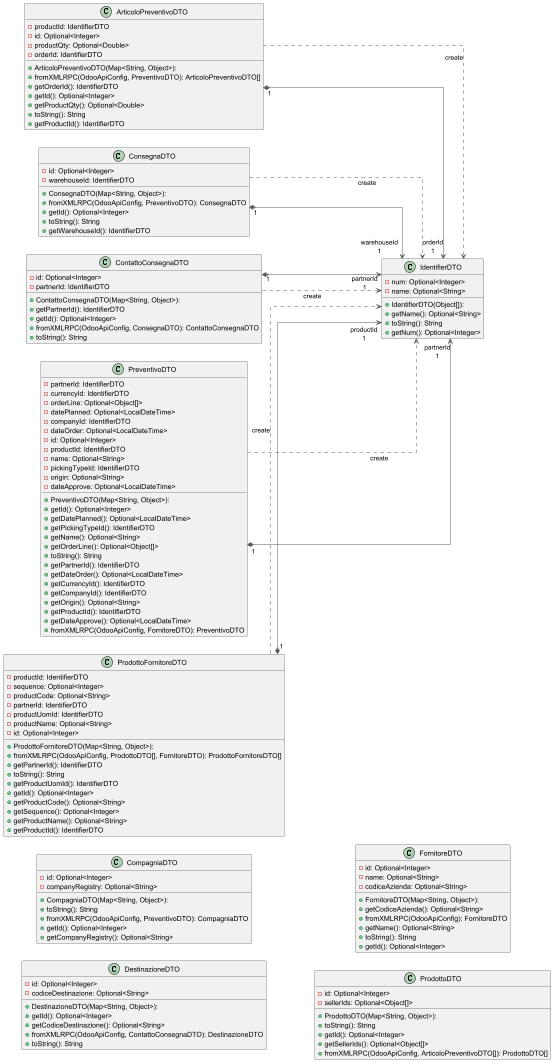

The diagram above was rendered by PlantUML. Its source (embedded in the PNG):
@startuml

left to right direction
skinparam linetype ortho

class ArticoloPreventivoDTO {
  + ArticoloPreventivoDTO(Map<String, Object>): 
  - productId: IdentifierDTO
  - id: Optional<Integer>
  - productQty: Optional<Double>
  - orderId: IdentifierDTO
  + fromXMLRPC(OdooApiConfig, PreventivoDTO): ArticoloPreventivoDTO[]
  + getOrderId(): IdentifierDTO
  + getId(): Optional<Integer>
  + getProductQty(): Optional<Double>
  + toString(): String
  + getProductId(): IdentifierDTO
}
class CompagniaDTO {
  + CompagniaDTO(Map<String, Object>): 
  - id: Optional<Integer>
  - companyRegistry: Optional<String>
  + toString(): String
  + fromXMLRPC(OdooApiConfig, PreventivoDTO): CompagniaDTO
  + getId(): Optional<Integer>
  + getCompanyRegistry(): Optional<String>
}
class ConsegnaDTO {
  + ConsegnaDTO(Map<String, Object>): 
  - id: Optional<Integer>
  - warehouseId: IdentifierDTO
  + fromXMLRPC(OdooApiConfig, PreventivoDTO): ConsegnaDTO
  + getId(): Optional<Integer>
  + toString(): String
  + getWarehouseId(): IdentifierDTO
}
class ContattoConsegnaDTO {
  + ContattoConsegnaDTO(Map<String, Object>): 
  - id: Optional<Integer>
  - partnerId: IdentifierDTO
  + getPartnerId(): IdentifierDTO
  + getId(): Optional<Integer>
  + fromXMLRPC(OdooApiConfig, ConsegnaDTO): ContattoConsegnaDTO
  + toString(): String
}
class DestinazioneDTO {
  + DestinazioneDTO(Map<String, Object>): 
  - id: Optional<Integer>
  - codiceDestinazione: Optional<String>
  + getId(): Optional<Integer>
  + getCodiceDestinazione(): Optional<String>
  + fromXMLRPC(OdooApiConfig, ContattoConsegnaDTO): DestinazioneDTO
  + toString(): String
}
class FornitoreDTO {
  + FornitoreDTO(Map<String, Object>): 
  - id: Optional<Integer>
  - name: Optional<String>
  - codiceAzienda: Optional<String>
  + getCodiceAzienda(): Optional<String>
  + fromXMLRPC(OdooApiConfig): FornitoreDTO
  + getName(): Optional<String>
  + toString(): String
  + getId(): Optional<Integer>
}
class IdentifierDTO {
  + IdentifierDTO(Object[]): 
  - num: Optional<Integer>
  - name: Optional<String>
  + getName(): Optional<String>
  + toString(): String
  + getNum(): Optional<Integer>
}
class PreventivoDTO {
  + PreventivoDTO(Map<String, Object>): 
  - partnerId: IdentifierDTO
  - currencyId: IdentifierDTO
  - orderLine: Optional<Object[]>
  - datePlanned: Optional<LocalDateTime>
  - companyId: IdentifierDTO
  - dateOrder: Optional<LocalDateTime>
  - id: Optional<Integer>
  - productId: IdentifierDTO
  - name: Optional<String>
  - pickingTypeId: IdentifierDTO
  - origin: Optional<String>
  - dateApprove: Optional<LocalDateTime>
  + getId(): Optional<Integer>
  + getDatePlanned(): Optional<LocalDateTime>
  + getPickingTypeId(): IdentifierDTO
  + getName(): Optional<String>
  + getOrderLine(): Optional<Object[]>
  + toString(): String
  + getPartnerId(): IdentifierDTO
  + getDateOrder(): Optional<LocalDateTime>
  + getCurrencyId(): IdentifierDTO
  + getCompanyId(): IdentifierDTO
  + getOrigin(): Optional<String>
  + getProductId(): IdentifierDTO
  + getDateApprove(): Optional<LocalDateTime>
  + fromXMLRPC(OdooApiConfig, FornitoreDTO): PreventivoDTO
}
class ProdottoDTO {
  + ProdottoDTO(Map<String, Object>): 
  - id: Optional<Integer>
  - sellerIds: Optional<Object[]>
  + toString(): String
  + getId(): Optional<Integer>
  + getSellerIds(): Optional<Object[]>
  + fromXMLRPC(OdooApiConfig, ArticoloPreventivoDTO[]): ProdottoDTO[]
}
class ProdottoFornitoreDTO {
  + ProdottoFornitoreDTO(Map<String, Object>): 
  - productId: IdentifierDTO
  - sequence: Optional<Integer>
  - productCode: Optional<String>
  - partnerId: IdentifierDTO
  - productUomId: IdentifierDTO
  - productName: Optional<String>
  - id: Optional<Integer>
  + fromXMLRPC(OdooApiConfig, ProdottoDTO[], FornitoreDTO): ProdottoFornitoreDTO[]
  + getPartnerId(): IdentifierDTO
  + toString(): String
  + getProductUomId(): IdentifierDTO
  + getId(): Optional<Integer>
  + getProductCode(): Optional<String>
  + getSequence(): Optional<Integer>
  + getProductName(): Optional<String>
  + getProductId(): IdentifierDTO
}

ArticoloPreventivoDTO "1" *-[#595959,plain]-> "orderId\n1" IdentifierDTO         
ArticoloPreventivoDTO  -[#595959,dashed]->  IdentifierDTO         : "«create»"
ConsegnaDTO           "1" *-[#595959,plain]-> "warehouseId\n1" IdentifierDTO         
ConsegnaDTO            -[#595959,dashed]->  IdentifierDTO         : "«create»"
ContattoConsegnaDTO   "1" *-[#595959,plain]-> "partnerId\n1" IdentifierDTO         
ContattoConsegnaDTO    -[#595959,dashed]->  IdentifierDTO         : "«create»"
PreventivoDTO          -[#595959,dashed]->  IdentifierDTO         : "«create»"
PreventivoDTO         "1" *-[#595959,plain]-> "partnerId\n1" IdentifierDTO         
ProdottoFornitoreDTO  "1" *-[#595959,plain]-> "productId\n1" IdentifierDTO         
ProdottoFornitoreDTO   -[#595959,dashed]->  IdentifierDTO         : "«create»"
@enduml